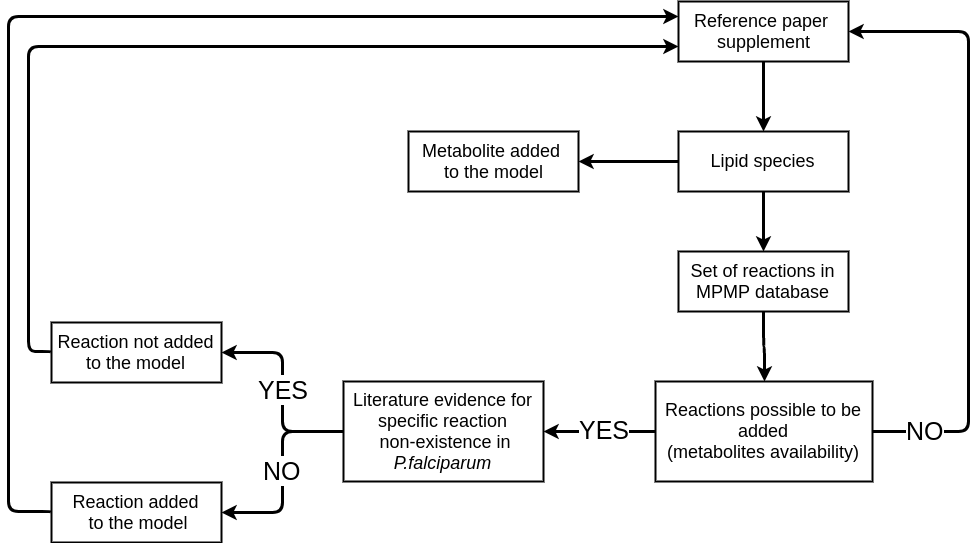

The diagram above was exported from draw.io. Its source (the exported page's mxGraphModel, read from the mxfile embedded in the PNG):
<mxGraphModel dx="1135" dy="730" grid="1" gridSize="10" guides="1" tooltips="1" connect="1" arrows="1" fold="1" page="1" pageScale="1" pageWidth="1169" pageHeight="1654" background="#ffffff" math="0" shadow="0">
  <root>
    <mxCell id="0" />
    <mxCell id="1" parent="0" />
    <mxCell id="24" style="edgeStyle=orthogonalEdgeStyle;curved=1;rounded=0;html=1;exitX=0.5;exitY=1;entryX=0.5;entryY=0;jettySize=auto;orthogonalLoop=1;strokeColor=#000000;strokeWidth=3;fontSize=32;" edge="1" source="25" target="28" parent="1">
      <mxGeometry relative="1" as="geometry" />
    </mxCell>
    <mxCell id="25" value="&lt;span style=&quot;font-size: 18px&quot;&gt;Reference paper&amp;nbsp;&lt;/span&gt;&lt;div&gt;&lt;span style=&quot;font-size: 18px&quot;&gt;supplement&lt;/span&gt;&lt;/div&gt;" style="rounded=0;whiteSpace=wrap;html=1;strokeWidth=2;" vertex="1" parent="1">
      <mxGeometry x="680" y="240" width="170" height="60" as="geometry" />
    </mxCell>
    <mxCell id="26" style="edgeStyle=orthogonalEdgeStyle;curved=1;rounded=0;html=1;exitX=0.5;exitY=1;entryX=0.5;entryY=0;jettySize=auto;orthogonalLoop=1;strokeColor=#000000;strokeWidth=3;fontSize=32;" edge="1" source="28" target="31" parent="1">
      <mxGeometry relative="1" as="geometry" />
    </mxCell>
    <mxCell id="27" style="edgeStyle=orthogonalEdgeStyle;curved=1;rounded=0;html=1;exitX=0;exitY=0.5;entryX=1;entryY=0.5;jettySize=auto;orthogonalLoop=1;strokeColor=#000000;strokeWidth=3;fontSize=32;" edge="1" source="28" target="29" parent="1">
      <mxGeometry relative="1" as="geometry" />
    </mxCell>
    <mxCell id="28" value="&lt;span style=&quot;font-size: 18px&quot;&gt;Lipid species&lt;/span&gt;" style="rounded=0;whiteSpace=wrap;html=1;strokeWidth=2;" vertex="1" parent="1">
      <mxGeometry x="680" y="370" width="170" height="60" as="geometry" />
    </mxCell>
    <mxCell id="29" value="&lt;span style=&quot;font-size: 18px&quot;&gt;Metabolite added&amp;nbsp;&lt;/span&gt;&lt;div&gt;&lt;span style=&quot;font-size: 18px&quot;&gt;to the model&lt;/span&gt;&lt;/div&gt;" style="rounded=0;whiteSpace=wrap;html=1;strokeWidth=2;" vertex="1" parent="1">
      <mxGeometry x="410" y="370" width="170" height="60" as="geometry" />
    </mxCell>
    <mxCell id="30" style="edgeStyle=orthogonalEdgeStyle;curved=1;rounded=0;html=1;exitX=0.5;exitY=1;entryX=0.5;entryY=0;jettySize=auto;orthogonalLoop=1;strokeColor=#000000;strokeWidth=3;fontSize=32;" edge="1" source="31" target="33" parent="1">
      <mxGeometry relative="1" as="geometry" />
    </mxCell>
    <mxCell id="31" value="&lt;span style=&quot;font-size: 18px&quot;&gt;Set of reactions in MPMP database&lt;/span&gt;" style="rounded=0;whiteSpace=wrap;html=1;strokeWidth=2;" vertex="1" parent="1">
      <mxGeometry x="680" y="490" width="170" height="60" as="geometry" />
    </mxCell>
    <mxCell id="32" style="edgeStyle=orthogonalEdgeStyle;curved=1;rounded=0;html=1;exitX=0;exitY=0.5;entryX=1;entryY=0.5;jettySize=auto;orthogonalLoop=1;strokeColor=#000000;strokeWidth=3;fontSize=32;" edge="1" source="33" target="37" parent="1">
      <mxGeometry relative="1" as="geometry" />
    </mxCell>
    <mxCell id="46" style="edgeStyle=orthogonalEdgeStyle;rounded=1;html=1;exitX=1;exitY=0.5;entryX=1;entryY=0.5;jettySize=auto;orthogonalLoop=1;strokeColor=#000000;strokeWidth=3;fontFamily=Helvetica;fontSize=25;" edge="1" parent="1" source="33" target="25">
      <mxGeometry relative="1" as="geometry">
        <Array as="points">
          <mxPoint x="970" y="670" />
          <mxPoint x="970" y="270" />
        </Array>
      </mxGeometry>
    </mxCell>
    <mxCell id="33" value="&lt;span style=&quot;font-size: 18px&quot;&gt;Reactions possible to be added&lt;/span&gt;&lt;div&gt;&lt;span style=&quot;font-size: 18px&quot;&gt;(metabolites availability)&lt;/span&gt;&lt;/div&gt;" style="rounded=0;whiteSpace=wrap;html=1;strokeWidth=2;" vertex="1" parent="1">
      <mxGeometry x="657" y="620" width="217" height="100" as="geometry" />
    </mxCell>
    <mxCell id="34" style="edgeStyle=orthogonalEdgeStyle;rounded=1;html=1;exitX=0;exitY=0.5;entryX=1;entryY=0.5;jettySize=auto;orthogonalLoop=1;strokeColor=#000000;strokeWidth=3;fontFamily=Helvetica;fontSize=27;" edge="1" source="37" target="41" parent="1">
      <mxGeometry relative="1" as="geometry" />
    </mxCell>
    <mxCell id="35" style="edgeStyle=orthogonalEdgeStyle;rounded=1;html=1;exitX=0;exitY=0.5;entryX=1;entryY=0.5;jettySize=auto;orthogonalLoop=1;strokeColor=#000000;strokeWidth=3;fontFamily=Helvetica;fontSize=27;" edge="1" source="37" target="39" parent="1">
      <mxGeometry relative="1" as="geometry" />
    </mxCell>
    <mxCell id="36" value="NO" style="text;html=1;resizable=0;points=[];align=center;verticalAlign=middle;labelBackgroundColor=#ffffff;fontSize=25;fontFamily=Helvetica;" vertex="1" connectable="0" parent="35">
      <mxGeometry x="-0.121" y="-1" relative="1" as="geometry">
        <mxPoint y="10" as="offset" />
      </mxGeometry>
    </mxCell>
    <mxCell id="37" value="&lt;span style=&quot;font-size: 18px&quot;&gt;Literature evidence for specific reaction&lt;/span&gt;&lt;div&gt;&lt;span style=&quot;font-size: 18px&quot;&gt;&amp;nbsp;non-existence in &lt;i&gt;P.falciparum&lt;/i&gt;&lt;/span&gt;&lt;/div&gt;" style="rounded=0;whiteSpace=wrap;html=1;strokeWidth=2;" vertex="1" parent="1">
      <mxGeometry x="345" y="620" width="200" height="100" as="geometry" />
    </mxCell>
    <mxCell id="38" style="edgeStyle=orthogonalEdgeStyle;rounded=1;html=1;exitX=0;exitY=0.5;entryX=0;entryY=0.25;jettySize=auto;orthogonalLoop=1;strokeColor=#000000;strokeWidth=3;fontFamily=Helvetica;fontSize=27;" edge="1" source="39" target="25" parent="1">
      <mxGeometry relative="1" as="geometry">
        <Array as="points">
          <mxPoint x="10" y="750" />
          <mxPoint x="10" y="255" />
        </Array>
      </mxGeometry>
    </mxCell>
    <mxCell id="39" value="&lt;span style=&quot;font-size: 18px&quot;&gt;Reaction added&lt;/span&gt;&lt;div&gt;&lt;span style=&quot;font-size: 18px&quot;&gt;&amp;nbsp;to the model&lt;/span&gt;&lt;/div&gt;" style="rounded=0;whiteSpace=wrap;html=1;strokeWidth=2;" vertex="1" parent="1">
      <mxGeometry x="53" y="721" width="170" height="60" as="geometry" />
    </mxCell>
    <mxCell id="40" style="edgeStyle=orthogonalEdgeStyle;rounded=1;html=1;exitX=0;exitY=0.5;entryX=0;entryY=0.75;jettySize=auto;orthogonalLoop=1;strokeColor=#000000;strokeWidth=3;fontFamily=Helvetica;fontSize=27;" edge="1" source="41" target="25" parent="1">
      <mxGeometry relative="1" as="geometry">
        <Array as="points">
          <mxPoint x="30" y="590" />
          <mxPoint x="30" y="285" />
        </Array>
      </mxGeometry>
    </mxCell>
    <mxCell id="41" value="&lt;span style=&quot;font-size: 18px&quot;&gt;Reaction not added to the model&lt;/span&gt;" style="rounded=0;whiteSpace=wrap;html=1;strokeWidth=2;" vertex="1" parent="1">
      <mxGeometry x="53" y="561" width="170" height="60" as="geometry" />
    </mxCell>
    <mxCell id="44" value="YES" style="text;html=1;resizable=0;points=[];align=center;verticalAlign=middle;labelBackgroundColor=#ffffff;fontSize=25;fontFamily=Helvetica;direction=north;" vertex="1" connectable="0" parent="1">
      <mxGeometry x="285" y="641" as="geometry">
        <mxPoint x="-1" y="-14" as="offset" />
      </mxGeometry>
    </mxCell>
    <mxCell id="45" value="YES" style="text;html=1;resizable=0;points=[];align=center;verticalAlign=middle;labelBackgroundColor=#ffffff;fontSize=25;fontFamily=Helvetica;direction=north;" vertex="1" connectable="0" parent="1">
      <mxGeometry x="606" y="681" as="geometry">
        <mxPoint x="-1" y="-14" as="offset" />
      </mxGeometry>
    </mxCell>
    <mxCell id="48" value="NO" style="text;html=1;resizable=0;points=[];align=center;verticalAlign=middle;labelBackgroundColor=#ffffff;fontSize=25;fontFamily=Helvetica;" vertex="1" connectable="0" parent="1">
      <mxGeometry x="926" y="658" as="geometry">
        <mxPoint y="10" as="offset" />
      </mxGeometry>
    </mxCell>
  </root>
</mxGraphModel>